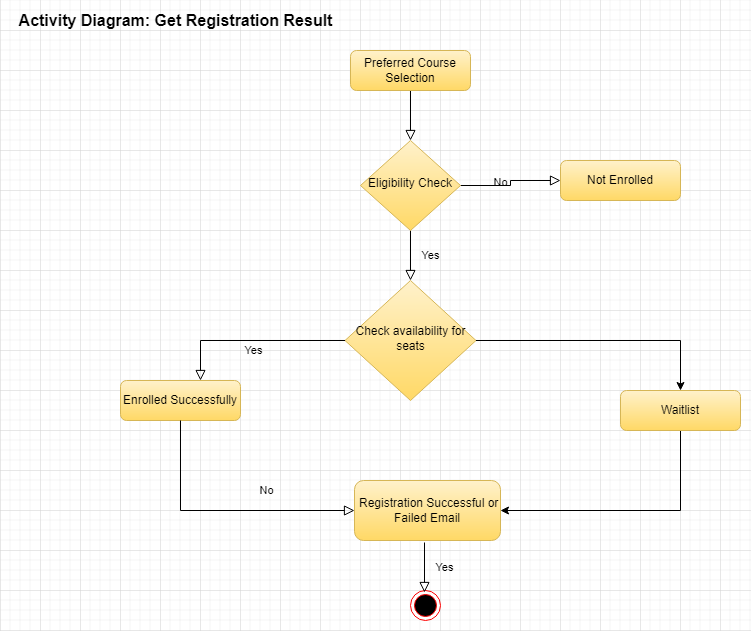

The diagram above was exported from draw.io. Its source (the exported page's mxGraphModel, read from the mxfile embedded in the PNG):
<mxGraphModel dx="1141" dy="548" grid="1" gridSize="10" guides="1" tooltips="1" connect="1" arrows="1" fold="1" page="1" pageScale="1" pageWidth="827" pageHeight="1169" math="0" shadow="0">
  <root>
    <mxCell id="WIyWlLk6GJQsqaUBKTNV-0" />
    <mxCell id="WIyWlLk6GJQsqaUBKTNV-1" parent="WIyWlLk6GJQsqaUBKTNV-0" />
    <mxCell id="WIyWlLk6GJQsqaUBKTNV-2" value="" style="rounded=0;html=1;jettySize=auto;orthogonalLoop=1;fontSize=11;endArrow=block;endFill=0;endSize=8;strokeWidth=1;shadow=0;labelBackgroundColor=none;edgeStyle=orthogonalEdgeStyle;" parent="WIyWlLk6GJQsqaUBKTNV-1" source="WIyWlLk6GJQsqaUBKTNV-3" target="WIyWlLk6GJQsqaUBKTNV-6" edge="1">
      <mxGeometry relative="1" as="geometry" />
    </mxCell>
    <mxCell id="WIyWlLk6GJQsqaUBKTNV-3" value="Preferred Course Selection" style="rounded=1;whiteSpace=wrap;html=1;fontSize=12;glass=0;strokeWidth=1;shadow=0;fillColor=#fff2cc;strokeColor=#d6b656;gradientColor=#ffd966;" parent="WIyWlLk6GJQsqaUBKTNV-1" vertex="1">
      <mxGeometry x="350" y="60" width="120" height="40" as="geometry" />
    </mxCell>
    <mxCell id="WIyWlLk6GJQsqaUBKTNV-4" value="Yes" style="rounded=0;html=1;jettySize=auto;orthogonalLoop=1;fontSize=11;endArrow=block;endFill=0;endSize=8;strokeWidth=1;shadow=0;labelBackgroundColor=none;edgeStyle=orthogonalEdgeStyle;" parent="WIyWlLk6GJQsqaUBKTNV-1" source="WIyWlLk6GJQsqaUBKTNV-6" target="WIyWlLk6GJQsqaUBKTNV-10" edge="1">
      <mxGeometry y="20" relative="1" as="geometry">
        <mxPoint as="offset" />
      </mxGeometry>
    </mxCell>
    <mxCell id="WIyWlLk6GJQsqaUBKTNV-5" value="No" style="edgeStyle=orthogonalEdgeStyle;rounded=0;html=1;jettySize=auto;orthogonalLoop=1;fontSize=11;endArrow=block;endFill=0;endSize=8;strokeWidth=1;shadow=0;labelBackgroundColor=none;" parent="WIyWlLk6GJQsqaUBKTNV-1" source="WIyWlLk6GJQsqaUBKTNV-6" target="WIyWlLk6GJQsqaUBKTNV-7" edge="1">
      <mxGeometry y="10" relative="1" as="geometry">
        <mxPoint as="offset" />
      </mxGeometry>
    </mxCell>
    <mxCell id="WIyWlLk6GJQsqaUBKTNV-6" value="Eligibility Check" style="rhombus;whiteSpace=wrap;html=1;shadow=0;fontFamily=Helvetica;fontSize=12;align=center;strokeWidth=1;spacing=6;spacingTop=-4;fillColor=#fff2cc;gradientColor=#ffd966;strokeColor=#d6b656;" parent="WIyWlLk6GJQsqaUBKTNV-1" vertex="1">
      <mxGeometry x="360" y="150" width="100" height="90" as="geometry" />
    </mxCell>
    <mxCell id="WIyWlLk6GJQsqaUBKTNV-7" value="Not Enrolled" style="rounded=1;whiteSpace=wrap;html=1;fontSize=12;glass=0;strokeWidth=1;shadow=0;fillColor=#fff2cc;gradientColor=#ffd966;strokeColor=#d6b656;" parent="WIyWlLk6GJQsqaUBKTNV-1" vertex="1">
      <mxGeometry x="560" y="170" width="120" height="40" as="geometry" />
    </mxCell>
    <mxCell id="WIyWlLk6GJQsqaUBKTNV-9" value="Yes" style="edgeStyle=orthogonalEdgeStyle;rounded=0;html=1;jettySize=auto;orthogonalLoop=1;fontSize=11;endArrow=block;endFill=0;endSize=8;strokeWidth=1;shadow=0;labelBackgroundColor=none;" parent="WIyWlLk6GJQsqaUBKTNV-1" source="WIyWlLk6GJQsqaUBKTNV-10" target="WIyWlLk6GJQsqaUBKTNV-12" edge="1">
      <mxGeometry y="10" relative="1" as="geometry">
        <mxPoint as="offset" />
        <Array as="points">
          <mxPoint x="200" y="350" />
        </Array>
      </mxGeometry>
    </mxCell>
    <mxCell id="YoWo92QRhN8Jme_LpEjF-7" style="edgeStyle=orthogonalEdgeStyle;rounded=0;orthogonalLoop=1;jettySize=auto;html=1;entryX=0.5;entryY=0;entryDx=0;entryDy=0;fontSize=16;" edge="1" parent="WIyWlLk6GJQsqaUBKTNV-1" source="WIyWlLk6GJQsqaUBKTNV-10" target="YoWo92QRhN8Jme_LpEjF-2">
      <mxGeometry relative="1" as="geometry" />
    </mxCell>
    <mxCell id="WIyWlLk6GJQsqaUBKTNV-10" value="Check availability for seats" style="rhombus;whiteSpace=wrap;html=1;shadow=0;fontFamily=Helvetica;fontSize=12;align=center;strokeWidth=1;spacing=6;spacingTop=-4;fillColor=#fff2cc;gradientColor=#ffd966;strokeColor=#d6b656;" parent="WIyWlLk6GJQsqaUBKTNV-1" vertex="1">
      <mxGeometry x="344.5" y="290" width="131" height="120" as="geometry" />
    </mxCell>
    <mxCell id="WIyWlLk6GJQsqaUBKTNV-11" value="&amp;nbsp;Registration Successful or Failed Email" style="rounded=1;whiteSpace=wrap;html=1;fontSize=12;glass=0;strokeWidth=1;shadow=0;fillColor=#fff2cc;gradientColor=#ffd966;strokeColor=#d6b656;" parent="WIyWlLk6GJQsqaUBKTNV-1" vertex="1">
      <mxGeometry x="354" y="490" width="146" height="60" as="geometry" />
    </mxCell>
    <mxCell id="WIyWlLk6GJQsqaUBKTNV-12" value="Enrolled Successfully" style="rounded=1;whiteSpace=wrap;html=1;fontSize=12;glass=0;strokeWidth=1;shadow=0;fillColor=#fff2cc;gradientColor=#ffd966;strokeColor=#d6b656;" parent="WIyWlLk6GJQsqaUBKTNV-1" vertex="1">
      <mxGeometry x="120" y="390" width="120" height="40" as="geometry" />
    </mxCell>
    <mxCell id="YoWo92QRhN8Jme_LpEjF-1" value="&lt;b&gt;&lt;font style=&quot;font-size: 16px&quot;&gt;Activity Diagram: Get Registration Result&lt;/font&gt;&lt;/b&gt;" style="text;html=1;align=center;verticalAlign=middle;resizable=0;points=[];autosize=1;strokeColor=none;fillColor=none;" vertex="1" parent="WIyWlLk6GJQsqaUBKTNV-1">
      <mxGeometry x="10" y="20" width="330" height="20" as="geometry" />
    </mxCell>
    <mxCell id="YoWo92QRhN8Jme_LpEjF-8" style="edgeStyle=orthogonalEdgeStyle;rounded=0;orthogonalLoop=1;jettySize=auto;html=1;entryX=1;entryY=0.5;entryDx=0;entryDy=0;fontSize=16;" edge="1" parent="WIyWlLk6GJQsqaUBKTNV-1" source="YoWo92QRhN8Jme_LpEjF-2" target="WIyWlLk6GJQsqaUBKTNV-11">
      <mxGeometry relative="1" as="geometry">
        <Array as="points">
          <mxPoint x="680" y="520" />
        </Array>
      </mxGeometry>
    </mxCell>
    <mxCell id="YoWo92QRhN8Jme_LpEjF-2" value="Waitlist" style="rounded=1;whiteSpace=wrap;html=1;fontSize=12;glass=0;strokeWidth=1;shadow=0;fillColor=#fff2cc;gradientColor=#ffd966;strokeColor=#d6b656;" vertex="1" parent="WIyWlLk6GJQsqaUBKTNV-1">
      <mxGeometry x="620" y="400" width="120" height="40" as="geometry" />
    </mxCell>
    <mxCell id="YoWo92QRhN8Jme_LpEjF-4" value="" style="ellipse;html=1;shape=endState;fillColor=#000000;strokeColor=#ff0000;fontSize=16;" vertex="1" parent="WIyWlLk6GJQsqaUBKTNV-1">
      <mxGeometry x="410" y="600" width="30" height="30" as="geometry" />
    </mxCell>
    <mxCell id="YoWo92QRhN8Jme_LpEjF-5" value="Yes" style="rounded=0;html=1;jettySize=auto;orthogonalLoop=1;fontSize=11;endArrow=block;endFill=0;endSize=8;strokeWidth=1;shadow=0;labelBackgroundColor=none;edgeStyle=orthogonalEdgeStyle;" edge="1" parent="WIyWlLk6GJQsqaUBKTNV-1">
      <mxGeometry y="20" relative="1" as="geometry">
        <mxPoint as="offset" />
        <mxPoint x="424" y="552" as="sourcePoint" />
        <mxPoint x="424" y="602" as="targetPoint" />
      </mxGeometry>
    </mxCell>
    <mxCell id="YoWo92QRhN8Jme_LpEjF-6" value="No" style="rounded=0;html=1;jettySize=auto;orthogonalLoop=1;fontSize=11;endArrow=block;endFill=0;endSize=8;strokeWidth=1;shadow=0;labelBackgroundColor=none;edgeStyle=orthogonalEdgeStyle;entryX=0;entryY=0.5;entryDx=0;entryDy=0;exitX=0.5;exitY=1;exitDx=0;exitDy=0;" edge="1" parent="WIyWlLk6GJQsqaUBKTNV-1" source="WIyWlLk6GJQsqaUBKTNV-12" target="WIyWlLk6GJQsqaUBKTNV-11">
      <mxGeometry x="0.3333" y="20" relative="1" as="geometry">
        <mxPoint as="offset" />
        <mxPoint x="110" y="360" as="sourcePoint" />
        <mxPoint x="134.5" y="530" as="targetPoint" />
        <Array as="points">
          <mxPoint x="180" y="520" />
        </Array>
      </mxGeometry>
    </mxCell>
  </root>
</mxGraphModel>